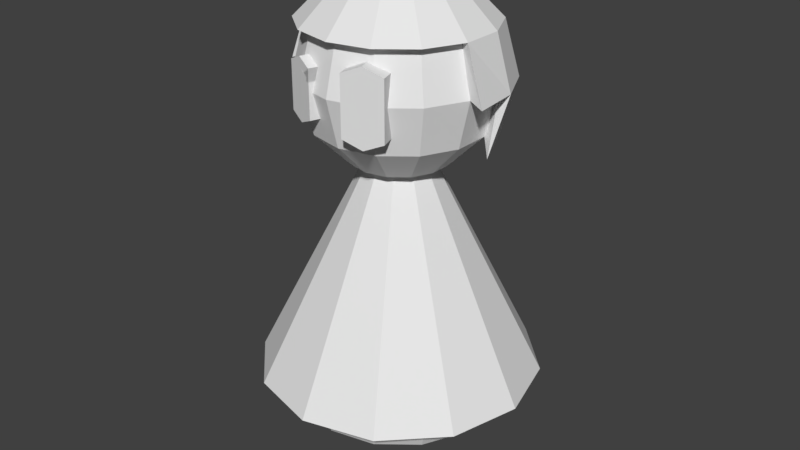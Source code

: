 # Source: Player.blend  (saved by Blender 2.78.0; exported with 4.5.12 LTS)
import bpy
from mathutils import Matrix  # noqa: F401  (used for matrix-valued properties, if any)

bpy.ops.wm.read_factory_settings(use_empty=True)
scene = bpy.context.scene
scene.name = 'Scene'

# ---- collections
col_collection_1 = bpy.data.collections.new('Collection 1'); scene.collection.children.link(col_collection_1)

# ---- world
world_world = bpy.data.worlds.new('World'); scene.world = world_world
world_world.color = (0.05088, 0.05088, 0.05088)
world_world.use_sun_shadow = False
world_world.sun_shadow_jitter_overblur = 0.0
world_world.cycles.sampling_method = 'MANUAL'

# ---- meshes
me_cone_003 = bpy.data.meshes.new('Cone.003')
me_cone_003.from_pydata([(-5.165e-09, 0.8435, -1.013), (-5.165e-09, 0.7305, -1.265), (-5.165e-09, 0.4218, -1.448), (0.366, 0.76, -1.013), (0.317, 0.6582, -1.265), (0.183, 0.38, -1.448), (0.6595, 0.5259, -1.013), (0.5711, 0.4555, -1.265), (0.3297, 0.263, -1.448), (0.8224, 0.1877, -1.013), (0.7122, 0.1626, -1.265), (0.4112, 0.09385, -1.448), (0.8224, -0.1877, -1.013), (0.7122, -0.1626, -1.265), (0.4112, -0.09385, -1.448), (0.6595, -0.5259, -1.013), (0.5711, -0.4555, -1.265), (0.3297, -0.263, -1.448), (0.366, -0.76, -1.013), (0.317, -0.6582, -1.265), (0.183, -0.38, -1.448), (-2.063e-07, -0.8435, -1.013), (-1.057e-07, -0.7305, -1.265), (-5.165e-09, -0.4218, -1.448), (-0.366, -0.76, -1.013), (-0.317, -0.6582, -1.265), (-0.183, -0.38, -1.448), (-0.6595, -0.5259, -1.013), (-0.5711, -0.4555, -1.265), (-0.3297, -0.263, -1.448), (-5.165e-09, 5.659e-08, -1.526), (-0.8224, -0.1877, -1.013), (-0.7122, -0.1626, -1.265), (-0.4112, -0.09385, -1.448), (-0.8224, 0.1877, -1.013), (-0.7122, 0.1626, -1.265), (-0.4112, 0.09385, -1.448), (-0.6595, 0.5259, -1.013), (-0.5711, 0.4555, -1.265), (-0.3297, 0.263, -1.448), (-0.366, 0.76, -1.013), (-0.317, 0.6582, -1.265), (-0.183, 0.38, -1.448)], [], [(2, 1, 4, 5), (30, 2, 5), (1, 0, 3, 4), (5, 4, 7, 8), (30, 5, 8), (4, 3, 6, 7), (30, 8, 11), (7, 6, 9, 10), (8, 7, 10, 11), (30, 11, 14), (10, 9, 12, 13), (11, 10, 13, 14), (30, 14, 17), (13, 12, 15, 16), (14, 13, 16, 17), (30, 17, 20), (16, 15, 18, 19), (17, 16, 19, 20), (30, 20, 23), (19, 18, 21, 22), (20, 19, 22, 23), (22, 21, 24, 25), (23, 22, 25, 26), (30, 23, 26), (26, 25, 28, 29), (30, 26, 29), (25, 24, 27, 28), (29, 28, 32, 33), (30, 29, 33), (28, 27, 31, 32), (33, 32, 35, 36), (30, 33, 36), (32, 31, 34, 35), (36, 35, 38, 39), (30, 36, 39), (35, 34, 37, 38), (39, 38, 41, 42), (30, 39, 42), (38, 37, 40, 41), (30, 42, 2), (41, 40, 0, 1), (42, 41, 1, 2)])
me_cone_003.use_remesh_preserve_volume = False
me_cone_003.use_remesh_preserve_attributes = False
me_cone_003.use_mirror_vertex_groups = False
me_cone_003.update()
me_cone_001 = bpy.data.meshes.new('Cone.001')
me_cone_001.from_pydata([(2.419e-07, 0.5891, 0.7781), (0.2556, 0.5308, 0.7781), (0.4606, 0.3673, 0.7781), (0.6632, 0.1514, 1.118), (0.5743, 0.1311, 0.7781), (0.5743, -0.1311, 1.458), (0.6632, -0.1514, 1.118), (0.4606, -0.3673, 1.458), (0.2556, -0.5308, 1.458), (1.608e-07, -0.5891, 1.458), (-0.2556, -0.5308, 1.458), (-0.4606, -0.3673, 1.458), (-0.5743, -0.1311, 1.458), (-0.6632, -0.1514, 1.118), (-0.6632, 0.1514, 1.118), (-0.5743, 0.1311, 0.7781), (-0.4606, 0.3673, 0.7781), (-0.2556, 0.5308, 0.7781), (2.316e-07, 0.7453, 1.089), (2.316e-07, 0.6435, 0.7095), (0.1647, 0.3281, 1.747), (0.2853, 0.5784, 1.469), (0.3294, 0.6701, 1.089), (0.2853, 0.5784, 0.7095), (0.2968, 0.2227, 1.747), (0.514, 0.396, 1.469), (0.5936, 0.4594, 1.089), (0.514, 0.396, 0.7095), (1.411e-07, -0.01393, 1.848), (0.3701, 0.07053, 1.747), (0.641, 0.1324, 1.469), (0.7402, 0.155, 1.089), (0.6475, 0.06461, 0.6663), (0.3701, -0.0984, 1.747), (0.641, -0.1602, 1.469), (0.7713, -0.1829, 1.089), (0.2968, -0.2506, 1.747), (0.514, -0.4239, 1.469), (0.1647, -0.3559, 1.747), (0.2853, -0.6063, 1.469), (2.316e-07, -0.3935, 1.747), (1.411e-07, -0.6714, 1.469), (-0.1647, -0.3559, 1.747), (-0.2853, -0.6063, 1.469), (-0.2968, -0.2506, 1.747), (-0.514, -0.4239, 1.469), (-0.3701, -0.0984, 1.747), (-0.641, -0.1602, 1.469), (-0.7713, -0.1829, 1.089), (-0.3701, 0.07053, 1.747), (-0.641, 0.1324, 1.469), (-0.7402, 0.155, 1.089), (-0.6475, 0.06461, 0.6663), (-0.2968, 0.2227, 1.747), (-0.514, 0.396, 1.469), (-0.5936, 0.4594, 1.089), (-0.514, 0.396, 0.7095), (-0.1647, 0.3281, 1.747), (-0.2853, 0.5784, 1.469), (-0.3294, 0.6701, 1.089), (-0.2853, 0.5784, 0.7095), (3.221e-07, 0.3657, 1.747), (4.126e-07, 0.6435, 1.469)], [], [(10, 9, 41, 43), (6, 3, 31, 35), (17, 16, 56, 60), (0, 17, 60, 19), (14, 13, 48, 51), (9, 8, 39, 41), (13, 12, 47, 48), (16, 15, 52, 56), (8, 7, 37, 39), (4, 2, 27, 32), (12, 11, 45, 47), (11, 10, 43, 45), (5, 6, 35, 34), (2, 1, 23, 27), (3, 4, 32, 31), (1, 0, 19, 23), (15, 14, 51, 52), (7, 5, 34, 37), (19, 18, 22, 23), (62, 61, 20, 21), (18, 62, 21, 22), (61, 28, 20), (22, 21, 25, 26), (20, 28, 24), (23, 22, 26, 27), (21, 20, 24, 25), (26, 25, 30, 31), (24, 28, 29), (27, 26, 31, 32), (25, 24, 29, 30), (31, 30, 34, 35), (29, 28, 33), (30, 29, 33, 34), (33, 28, 36), (34, 33, 36, 37), (36, 28, 38), (37, 36, 38, 39), (39, 38, 40, 41), (38, 28, 40), (41, 40, 42, 43), (40, 28, 42), (43, 42, 44, 45), (42, 28, 44), (45, 44, 46, 47), (44, 28, 46), (47, 46, 49, 50), (48, 47, 50, 51), (46, 28, 49), (51, 50, 54, 55), (49, 28, 53), (52, 51, 55, 56), (50, 49, 53, 54), (55, 54, 58, 59), (53, 28, 57), (56, 55, 59, 60), (54, 53, 57, 58), (59, 58, 62, 18), (57, 28, 61), (60, 59, 18, 19), (58, 57, 61, 62)])
me_cone_001.use_remesh_preserve_volume = False
me_cone_001.use_remesh_preserve_attributes = False
me_cone_001.use_mirror_vertex_groups = False
me_cone_001.update()
me_cone_002 = bpy.data.meshes.new('Cone.002')
me_cone_002.from_pydata([(2.419e-07, 0.5891, 0.7781), (2.419e-07, 0.3401, 0.5292), (0.2556, 0.5308, 0.7781), (0.1476, 0.3064, 0.5292), (0.4606, 0.3673, 0.7781), (0.2659, 0.2121, 0.5292), (0.6632, 0.1514, 1.118), (0.5743, 0.1311, 0.7781), (0.3316, 0.07568, 0.5292), (0.5743, -0.1311, 1.458), (0.6632, -0.1514, 1.118), (0.5743, -0.1311, 0.7781), (0.3316, -0.07568, 0.5292), (0.4606, -0.3673, 1.458), (0.5318, -0.4241, 1.118), (0.4606, -0.3673, 0.7781), (0.2659, -0.2121, 0.5292), (0.2556, -0.5308, 1.458), (0.2951, -0.6129, 1.118), (0.2556, -0.5308, 0.7781), (0.1476, -0.3064, 0.5292), (1.608e-07, -0.5891, 1.458), (7.97e-08, -0.6802, 1.118), (1.608e-07, -0.5891, 0.7781), (2.419e-07, -0.3401, 0.5292), (-0.2556, -0.5308, 1.458), (-0.2951, -0.6129, 1.118), (-0.2556, -0.5308, 0.7781), (-0.1476, -0.3064, 0.5292), (-0.4606, -0.3673, 1.458), (-0.5318, -0.4241, 1.118), (-0.4606, -0.3673, 0.7781), (-0.2659, -0.2121, 0.5292), (2.419e-07, -2.12e-07, 0.438), (-0.5743, -0.1311, 1.458), (-0.6632, -0.1514, 1.118), (-0.5743, -0.1311, 0.7781), (-0.3316, -0.07568, 0.5292), (-0.6632, 0.1514, 1.118), (-0.5743, 0.1311, 0.7781), (-0.3316, 0.07568, 0.5292), (-0.4606, 0.3673, 0.7781), (-0.2659, 0.2121, 0.5292), (-0.2556, 0.5308, 0.7781), (-0.1476, 0.3064, 0.5292)], [], [(1, 0, 2, 3), (33, 1, 3), (3, 2, 4, 5), (33, 3, 5), (5, 4, 7, 8), (33, 5, 8), (8, 7, 11, 12), (33, 8, 12), (7, 6, 10, 11), (10, 9, 13, 14), (33, 12, 16), (11, 10, 14, 15), (12, 11, 15, 16), (33, 16, 20), (15, 14, 18, 19), (16, 15, 19, 20), (14, 13, 17, 18), (33, 20, 24), (19, 18, 22, 23), (20, 19, 23, 24), (18, 17, 21, 22), (33, 24, 28), (23, 22, 26, 27), (24, 23, 27, 28), (22, 21, 25, 26), (33, 28, 32), (27, 26, 30, 31), (28, 27, 31, 32), (26, 25, 29, 30), (31, 30, 35, 36), (32, 31, 36, 37), (30, 29, 34, 35), (33, 32, 37), (37, 36, 39, 40), (33, 37, 40), (36, 35, 38, 39), (40, 39, 41, 42), (33, 40, 42), (42, 41, 43, 44), (33, 42, 44), (44, 43, 0, 1), (33, 44, 1)])
me_cone_002.use_remesh_preserve_volume = False
me_cone_002.use_remesh_preserve_attributes = False
me_cone_002.use_mirror_vertex_groups = False
me_cone_002.update()
me_cone = bpy.data.meshes.new('Cone')
me_cone.from_pydata([(0.0, 1.0, -1.024), (0.5, 0.866, -1.024), (0.866, 0.5, -1.024), (1.0, -4.371e-08, -1.024), (0.866, -0.5, -1.024), (0.5, -0.866, -1.024), (1.51e-07, -1.0, -1.024), (0.0, 0.0, 0.9762), (-0.5, -0.866, -1.024), (-0.866, -0.5, -1.024), (-1.0, -4.649e-07, -1.024), (-0.866, 0.5, -1.024), (-0.5, 0.866, -1.024), (-5.165e-09, 0.8435, -1.013), (0.366, 0.76, -1.013), (0.6595, 0.5259, -1.013), (0.8224, 0.1877, -1.013), (0.8224, -0.1877, -1.013), (0.6595, -0.5259, -1.013), (0.366, -0.76, -1.013), (-2.063e-07, -0.8435, -1.013), (-0.366, -0.76, -1.013), (-0.6595, -0.5259, -1.013), (-0.8224, -0.1877, -1.013), (-0.8224, 0.1877, -1.013), (-0.6595, 0.5259, -1.013), (-0.366, 0.76, -1.013)], [], [(0, 7, 1), (1, 7, 2), (2, 7, 3), (3, 7, 4), (4, 7, 5), (5, 7, 6), (6, 7, 8), (8, 7, 9), (9, 7, 10), (10, 7, 11), (11, 7, 12), (12, 7, 0), (0, 1, 2, 3, 4, 5, 6, 8, 9, 10, 11, 12), (13, 26, 25, 24, 23, 22, 21, 20, 19, 18, 17, 16, 15, 14)])
me_cone.use_remesh_preserve_volume = False
me_cone.use_remesh_preserve_attributes = False
me_cone.use_mirror_vertex_groups = False
me_cone.update()
me_eyes_001 = bpy.data.meshes.new('Eyes.001')
me_eyes_001.from_pydata([(-0.2143, -0.5278, 0.2117), (-0.1279, -0.6183, -0.1657), (-0.2143, -0.5278, -0.2117), (-0.3195, -0.4912, 0.0), (-0.3383, -0.5451, 0.1657), (-0.1091, -0.5643, 0.0), (-0.3571, -0.5991, 0.0), (-0.3383, -0.5451, -0.1657), (-0.3195, -0.4912, -0.1657), (-0.3571, -0.5991, -0.1657), (-0.3571, -0.5991, 0.1657), (-0.3195, -0.4912, 0.1657), (-0.1091, -0.5643, -0.1657), (-0.1091, -0.5643, 0.1657), (-0.1466, -0.6722, -0.1657), (-0.1466, -0.6722, 0.1657), (-0.1279, -0.6183, 0.1657), (-0.1466, -0.6722, 0.0), (-0.2518, -0.6357, -0.2117), (-0.2518, -0.6357, 0.2117), (-0.2331, -0.5817, 0.2117), (-0.2331, -0.5817, -0.2117), (-0.2518, -0.6357, 0.0), (-0.1279, -0.6183, 0.0), (-0.2143, -0.5278, 0.0), (-0.3383, -0.5451, 0.0), (0.2143, -0.5278, 0.2117), (0.1279, -0.6183, -0.1657), (0.2143, -0.5278, -0.2117), (0.3195, -0.4912, 0.0), (0.3383, -0.5451, 0.1657), (0.1091, -0.5643, 0.0), (0.3571, -0.5991, 0.0), (0.3383, -0.5451, -0.1657), (0.3195, -0.4912, -0.1657), (0.3571, -0.5991, -0.1657), (0.3571, -0.5991, 0.1657), (0.3195, -0.4912, 0.1657), (0.1091, -0.5643, -0.1657), (0.1091, -0.5643, 0.1657), (0.1466, -0.6722, -0.1657), (0.1466, -0.6722, 0.1657), (0.1279, -0.6183, 0.1657), (0.1466, -0.6722, 0.0), (0.2518, -0.6357, -0.2117), (0.2518, -0.6357, 0.2117), (0.2331, -0.5817, 0.2117), (0.2331, -0.5817, -0.2117), (0.2518, -0.6357, 0.0), (0.1279, -0.6183, 0.0), (0.2143, -0.5278, 0.0), (0.3383, -0.5451, 0.0)], [], [(2, 12, 1, 21), (13, 0, 20, 16), (8, 2, 21, 7), (7, 21, 18, 9), (16, 20, 19, 15), (0, 11, 4, 20), (25, 4, 11, 3), (24, 0, 13, 5), (23, 16, 15, 17), (22, 19, 10, 6), (21, 1, 14, 18), (20, 4, 10, 19), (18, 22, 6, 9), (14, 17, 22, 18), (17, 15, 19, 22), (1, 23, 17, 14), (12, 5, 23, 1), (5, 13, 16, 23), (2, 24, 5, 12), (8, 3, 24, 2), (3, 11, 0, 24), (7, 25, 3, 8), (9, 6, 25, 7), (6, 10, 4, 25), (28, 47, 27, 38), (39, 42, 46, 26), (34, 33, 47, 28), (33, 35, 44, 47), (42, 41, 45, 46), (26, 46, 30, 37), (51, 29, 37, 30), (50, 31, 39, 26), (49, 43, 41, 42), (48, 32, 36, 45), (47, 44, 40, 27), (46, 45, 36, 30), (44, 35, 32, 48), (40, 44, 48, 43), (43, 48, 45, 41), (27, 40, 43, 49), (38, 27, 49, 31), (31, 49, 42, 39), (28, 38, 31, 50), (34, 28, 50, 29), (29, 50, 26, 37), (33, 34, 29, 51), (35, 33, 51, 32), (32, 51, 30, 36)])
me_eyes_001.use_remesh_preserve_volume = False
me_eyes_001.use_remesh_preserve_attributes = False
me_eyes_001.use_mirror_vertex_groups = False
me_eyes_001.update()
me_eyes_003 = bpy.data.meshes.new('Eyes.003')
me_eyes_003.from_pydata([(-0.2143, -0.5236, 0.2117), (-0.1279, -0.6142, -0.1657), (-0.2143, -0.5236, 0.0), (-0.3195, -0.4871, 0.0), (-0.3383, -0.541, 0.07866), (-0.1091, -0.5602, 0.0), (-0.3571, -0.595, 0.0), (-0.3383, -0.541, -0.1657), (-0.3195, -0.4871, -0.1657), (-0.3571, -0.595, -0.1657), (-0.3571, -0.595, 0.07866), (-0.3195, -0.4871, 0.07866), (-0.1091, -0.5602, -0.1657), (-0.1091, -0.5602, 0.07866), (-0.1466, -0.6681, -0.1657), (-0.1466, -0.6681, 0.07866), (-0.1279, -0.6142, 0.07866), (-0.1466, -0.6681, 0.0), (-0.2518, -0.6315, 0.0), (-0.2518, -0.6315, 0.2117), (-0.2331, -0.5776, 0.2117), (-0.2331, -0.5776, 0.0), (-0.1279, -0.6142, 0.0), (-0.3383, -0.541, 0.0), (0.2143, -0.5236, 0.2117), (0.1279, -0.6142, -0.1657), (0.2143, -0.5236, 0.0), (0.3195, -0.4871, 0.0), (0.3383, -0.541, 0.07866), (0.1091, -0.5602, 0.0), (0.3571, -0.595, 0.0), (0.3383, -0.541, -0.1657), (0.3195, -0.4871, -0.1657), (0.3571, -0.595, -0.1657), (0.3571, -0.595, 0.07866), (0.3195, -0.4871, 0.07866), (0.1091, -0.5602, -0.1657), (0.1091, -0.5602, 0.07866), (0.1466, -0.6681, -0.1657), (0.1466, -0.6681, 0.07866), (0.1279, -0.6142, 0.07866), (0.1466, -0.6681, 0.0), (0.2518, -0.6315, 0.0), (0.2518, -0.6315, 0.2117), (0.2331, -0.5776, 0.2117), (0.2331, -0.5776, 0.0), (0.1279, -0.6142, 0.0), (0.3383, -0.541, 0.0)], [], [(2, 12, 1, 21), (13, 0, 20, 16), (8, 2, 21, 7), (7, 21, 18, 9), (16, 20, 19, 15), (0, 11, 4, 20), (23, 4, 11, 3), (2, 0, 13, 5), (22, 16, 15, 17), (18, 19, 10, 6), (21, 1, 14, 18), (20, 4, 10, 19), (18, 6, 9), (14, 17, 18), (17, 15, 19, 18), (1, 22, 17, 14), (12, 5, 22, 1), (5, 13, 16, 22), (2, 5, 12), (8, 3, 2), (3, 11, 0, 2), (7, 23, 3, 8), (9, 6, 23, 7), (6, 10, 4, 23), (26, 45, 25, 36), (37, 40, 44, 24), (32, 31, 45, 26), (31, 33, 42, 45), (40, 39, 43, 44), (24, 44, 28, 35), (47, 27, 35, 28), (26, 29, 37, 24), (46, 41, 39, 40), (42, 30, 34, 43), (45, 42, 38, 25), (44, 43, 34, 28), (42, 33, 30), (38, 42, 41), (41, 42, 43, 39), (25, 38, 41, 46), (36, 25, 46, 29), (29, 46, 40, 37), (26, 36, 29), (32, 26, 27), (27, 26, 24, 35), (31, 32, 27, 47), (33, 31, 47, 30), (30, 47, 28, 34)])
me_eyes_003.use_remesh_preserve_volume = False
me_eyes_003.use_remesh_preserve_attributes = False
me_eyes_003.use_mirror_vertex_groups = False
me_eyes_003.update()
me_eyes_002 = bpy.data.meshes.new('Eyes.002')
me_eyes_002.from_pydata([(-0.2143, -0.5281, 0.07928), (-0.1279, -0.6186, -0.1657), (-0.2143, -0.5281, -0.2117), (-0.3195, -0.4915, 0.0), (-0.3383, -0.5455, 0.07928), (-0.1091, -0.5647, 0.0), (-0.3571, -0.5994, 0.0), (-0.3383, -0.5455, -0.1657), (-0.3195, -0.4915, -0.1657), (-0.3571, -0.5994, -0.1657), (-0.3571, -0.5994, 0.07928), (-0.3195, -0.4915, 0.07929), (-0.1091, -0.5647, -0.1657), (-0.1091, -0.5647, 0.07929), (-0.1466, -0.6726, -0.1657), (-0.1466, -0.6726, 0.07929), (-0.1279, -0.6186, 0.07929), (-0.1466, -0.6726, 0.0), (-0.2518, -0.636, -0.2117), (-0.2518, -0.636, 0.07928), (-0.2331, -0.5821, 0.07928), (-0.2331, -0.5821, -0.2117), (-0.2518, -0.636, 0.0), (-0.1279, -0.6186, 0.0), (-0.2143, -0.5281, 0.0), (-0.3383, -0.5455, 0.0), (0.2143, -0.5281, 0.07928), (0.1279, -0.6186, -0.1657), (0.2143, -0.5281, -0.2117), (0.3195, -0.4915, 0.0), (0.3383, -0.5455, 0.07928), (0.1091, -0.5647, 0.0), (0.3571, -0.5994, 0.0), (0.3383, -0.5455, -0.1657), (0.3195, -0.4915, -0.1657), (0.3571, -0.5994, -0.1657), (0.3571, -0.5994, 0.07928), (0.3195, -0.4915, 0.07929), (0.1091, -0.5647, -0.1657), (0.1091, -0.5647, 0.07929), (0.1466, -0.6726, -0.1657), (0.1466, -0.6726, 0.07929), (0.1279, -0.6186, 0.07929), (0.1466, -0.6726, 0.0), (0.2518, -0.636, -0.2117), (0.2518, -0.636, 0.07928), (0.2331, -0.5821, 0.07928), (0.2331, -0.5821, -0.2117), (0.2518, -0.636, 0.0), (0.1279, -0.6186, 0.0), (0.2143, -0.5281, 0.0), (0.3383, -0.5455, 0.0)], [], [(2, 12, 1, 21), (13, 0, 20, 16), (8, 2, 21, 7), (7, 21, 18, 9), (16, 20, 19, 15), (0, 11, 4, 20), (25, 4, 11, 3), (24, 0, 13, 5), (23, 16, 15, 17), (22, 19, 10, 6), (21, 1, 14, 18), (20, 4, 10, 19), (18, 22, 6, 9), (14, 17, 22, 18), (17, 15, 19, 22), (1, 23, 17, 14), (12, 5, 23, 1), (5, 13, 16, 23), (2, 24, 5, 12), (8, 3, 24, 2), (3, 11, 0, 24), (7, 25, 3, 8), (9, 6, 25, 7), (6, 10, 4, 25), (28, 47, 27, 38), (39, 42, 46, 26), (34, 33, 47, 28), (33, 35, 44, 47), (42, 41, 45, 46), (26, 46, 30, 37), (51, 29, 37, 30), (50, 31, 39, 26), (49, 43, 41, 42), (48, 32, 36, 45), (47, 44, 40, 27), (46, 45, 36, 30), (44, 35, 32, 48), (40, 44, 48, 43), (43, 48, 45, 41), (27, 40, 43, 49), (38, 27, 49, 31), (31, 49, 42, 39), (28, 38, 31, 50), (34, 28, 50, 29), (29, 50, 26, 37), (33, 34, 29, 51), (35, 33, 51, 32), (32, 51, 30, 36)])
me_eyes_002.use_remesh_preserve_volume = False
me_eyes_002.use_remesh_preserve_attributes = False
me_eyes_002.use_mirror_vertex_groups = False
me_eyes_002.update()
me_eyes_000 = bpy.data.meshes.new('Eyes.000')
me_eyes_000.from_pydata([(-0.2143, -0.5278, 0.08529), (-0.1279, -0.6183, -0.1657), (-0.2143, -0.5278, -0.2117), (-0.3195, -0.4912, 0.0), (-0.3383, -0.5451, 0.0), (-0.1091, -0.5643, 0.0), (-0.3571, -0.5991, 0.0), (-0.3383, -0.5451, -0.1657), (-0.3195, -0.4912, -0.1657), (-0.3571, -0.5991, -0.1657), (-0.1091, -0.5643, -0.1657), (-0.1091, -0.5643, 0.1657), (-0.1466, -0.6722, -0.1657), (-0.1466, -0.6722, 0.1657), (-0.1279, -0.6183, 0.1657), (-0.1466, -0.6722, 0.0), (-0.2518, -0.6357, -0.2117), (-0.2518, -0.6357, 0.08529), (-0.2331, -0.5817, 0.08529), (-0.2331, -0.5817, -0.2117), (-0.2518, -0.6357, 0.0), (-0.1279, -0.6183, 0.0), (-0.2143, -0.5278, 0.0), (0.2143, -0.5278, 0.08529), (0.1279, -0.6183, -0.1657), (0.2143, -0.5278, -0.2117), (0.3195, -0.4912, 0.0), (0.3383, -0.5451, 0.0), (0.1091, -0.5643, 0.0), (0.3571, -0.5991, 0.0), (0.3383, -0.5451, -0.1657), (0.3195, -0.4912, -0.1657), (0.3571, -0.5991, -0.1657), (0.1091, -0.5643, -0.1657), (0.1091, -0.5643, 0.1657), (0.1466, -0.6722, -0.1657), (0.1466, -0.6722, 0.1657), (0.1279, -0.6183, 0.1657), (0.1466, -0.6722, 0.0), (0.2518, -0.6357, -0.2117), (0.2518, -0.6357, 0.08529), (0.2331, -0.5817, 0.08529), (0.2331, -0.5817, -0.2117), (0.2518, -0.6357, 0.0), (0.1279, -0.6183, 0.0), (0.2143, -0.5278, 0.0)], [], [(2, 10, 1, 19), (11, 0, 18, 14), (8, 2, 19, 7), (7, 19, 16, 9), (14, 18, 17, 13), (0, 3, 4, 18), (22, 0, 11, 5), (21, 14, 13, 15), (20, 17, 6), (19, 1, 12, 16), (18, 4, 6, 17), (16, 20, 6, 9), (12, 15, 20, 16), (15, 13, 17, 20), (1, 21, 15, 12), (10, 5, 21, 1), (5, 11, 14, 21), (2, 22, 5, 10), (8, 3, 22, 2), (3, 0, 22), (7, 4, 3, 8), (9, 6, 4, 7), (25, 42, 24, 33), (34, 37, 41, 23), (31, 30, 42, 25), (30, 32, 39, 42), (37, 36, 40, 41), (23, 41, 27, 26), (45, 28, 34, 23), (44, 38, 36, 37), (43, 29, 40), (42, 39, 35, 24), (41, 40, 29, 27), (39, 32, 29, 43), (35, 39, 43, 38), (38, 43, 40, 36), (24, 35, 38, 44), (33, 24, 44, 28), (28, 44, 37, 34), (25, 33, 28, 45), (31, 25, 45, 26), (26, 45, 23), (30, 31, 26, 27), (32, 30, 27, 29)])
me_eyes_000.use_remesh_preserve_volume = False
me_eyes_000.use_remesh_preserve_attributes = False
me_eyes_000.use_mirror_vertex_groups = False
me_eyes_000.update()
me_eyes_006 = bpy.data.meshes.new('Eyes.006')
me_eyes_006.from_pydata([(-0.2207, -0.567, 0.1397), (-0.1636, -0.6268, -0.1094), (-0.2207, -0.567, -0.1397), (-0.2902, -0.5429, -1.969e-10), (-0.3025, -0.5785, 0.1094), (-0.1513, -0.5912, -1.969e-10), (-0.3149, -0.6141, -1.969e-10), (-0.3025, -0.5785, -0.1094), (-0.2902, -0.5429, -0.1094), (-0.3149, -0.6141, -0.1094), (-0.3149, -0.6141, 0.1094), (-0.2902, -0.5429, 0.1094), (-0.1513, -0.5912, -0.1094), (-0.1513, -0.5912, 0.1094), (-0.176, -0.6624, -0.1094), (-0.176, -0.6624, 0.1094), (-0.1636, -0.6268, 0.1094), (-0.176, -0.6624, -1.969e-10), (-0.2455, -0.6383, -0.1397), (-0.2455, -0.6383, 0.1397), (-0.2331, -0.6027, 0.1397), (-0.2331, -0.6027, -0.1397), (-0.2455, -0.6383, -1.969e-10), (-0.1636, -0.6268, -1.969e-10), (-0.2207, -0.567, -1.969e-10), (-0.3025, -0.5785, -1.969e-10), (0.2097, -0.5145, 0.2616), (0.1029, -0.6264, -0.2048), (0.2097, -0.5145, -0.2616), (0.3398, -0.4693, 2.672e-10), (0.3629, -0.536, 0.2048), (0.0797, -0.5597, 2.672e-10), (0.3861, -0.6027, 2.672e-10), (0.3629, -0.536, -0.2048), (0.3398, -0.4693, -0.2048), (0.3861, -0.6027, -0.2048), (0.3861, -0.6027, 0.2048), (0.3398, -0.4693, 0.2048), (0.0797, -0.5597, -0.2048), (0.0797, -0.5597, 0.2048), (0.1261, -0.6931, -0.2048), (0.1261, -0.6931, 0.2048), (0.1029, -0.6264, 0.2048), (0.1261, -0.6931, 2.672e-10), (0.2561, -0.6479, -0.2616), (0.2561, -0.6479, 0.2616), (0.2329, -0.5812, 0.2616), (0.2329, -0.5812, -0.2616), (0.2561, -0.6479, 2.672e-10), (0.1029, -0.6264, 2.672e-10), (0.2143, -0.5278, 0.0), (0.3629, -0.536, 2.672e-10)], [], [(2, 12, 1, 21), (13, 0, 20, 16), (8, 2, 21, 7), (7, 21, 18, 9), (16, 20, 19, 15), (0, 11, 4, 20), (25, 4, 11, 3), (24, 0, 13, 5), (23, 16, 15, 17), (22, 19, 10, 6), (21, 1, 14, 18), (20, 4, 10, 19), (18, 22, 6, 9), (14, 17, 22, 18), (17, 15, 19, 22), (1, 23, 17, 14), (12, 5, 23, 1), (5, 13, 16, 23), (2, 24, 5, 12), (8, 3, 24, 2), (3, 11, 0, 24), (7, 25, 3, 8), (9, 6, 25, 7), (6, 10, 4, 25), (28, 47, 27, 38), (39, 42, 46, 26), (34, 33, 47, 28), (33, 35, 44, 47), (42, 41, 45, 46), (26, 46, 30, 37), (51, 29, 37, 30), (50, 31, 39, 26), (49, 43, 41, 42), (48, 32, 36, 45), (47, 44, 40, 27), (46, 45, 36, 30), (44, 35, 32, 48), (40, 44, 48, 43), (43, 48, 45, 41), (27, 40, 43, 49), (38, 27, 49, 31), (31, 49, 42, 39), (28, 38, 31, 50), (34, 28, 50, 29), (29, 50, 26, 37), (33, 34, 29, 51), (35, 33, 51, 32), (32, 51, 30, 36)])
me_eyes_006.use_remesh_preserve_volume = False
me_eyes_006.use_remesh_preserve_attributes = False
me_eyes_006.use_mirror_vertex_groups = False
me_eyes_006.update()
me_eyes_007 = bpy.data.meshes.new('Eyes.007')
me_eyes_007.from_pydata([(-0.2143, -0.5278, 0.03016), (-0.1279, -0.6183, -0.03016), (-0.2143, -0.5278, -0.03016), (-0.3195, -0.4912, 0.0), (-0.3383, -0.5451, 0.03016), (-0.1091, -0.5643, 0.0), (-0.3571, -0.5991, 0.0), (-0.3383, -0.5451, -0.03016), (-0.3195, -0.4912, -0.03016), (-0.3571, -0.5991, -0.03016), (-0.3571, -0.5991, 0.03016), (-0.3195, -0.4912, 0.03016), (-0.1091, -0.5643, -0.03016), (-0.1091, -0.5643, 0.03016), (-0.1466, -0.6722, -0.03016), (-0.1466, -0.6722, 0.03016), (-0.1279, -0.6183, 0.03016), (-0.1466, -0.6722, 0.0), (-0.2518, -0.6357, -0.03016), (-0.2518, -0.6357, 0.03016), (-0.2331, -0.5817, 0.03016), (-0.2331, -0.5817, -0.03016), (-0.2518, -0.6357, 0.0), (-0.1279, -0.6183, 0.0), (-0.2143, -0.5278, 0.0), (-0.3383, -0.5451, 0.0), (0.2143, -0.5278, 0.03016), (0.1279, -0.6183, -0.03016), (0.2143, -0.5278, -0.03016), (0.3195, -0.4912, 0.0), (0.3383, -0.5451, 0.03016), (0.1091, -0.5643, 0.0), (0.3571, -0.5991, 0.0), (0.3383, -0.5451, -0.03016), (0.3195, -0.4912, -0.03016), (0.3571, -0.5991, -0.03016), (0.3571, -0.5991, 0.03016), (0.3195, -0.4912, 0.03016), (0.1091, -0.5643, -0.03016), (0.1091, -0.5643, 0.03016), (0.1466, -0.6722, -0.03016), (0.1466, -0.6722, 0.03016), (0.1279, -0.6183, 0.03016), (0.1466, -0.6722, 0.0), (0.2518, -0.6357, -0.03016), (0.2518, -0.6357, 0.03016), (0.2331, -0.5817, 0.03016), (0.2331, -0.5817, -0.03016), (0.2518, -0.6357, 0.0), (0.1279, -0.6183, 0.0), (0.2143, -0.5278, 0.0), (0.3383, -0.5451, 0.0)], [], [(2, 12, 1, 21), (13, 0, 20, 16), (8, 2, 21, 7), (7, 21, 18, 9), (16, 20, 19, 15), (0, 11, 4, 20), (25, 4, 11, 3), (24, 0, 13, 5), (23, 16, 15, 17), (22, 19, 10, 6), (21, 1, 14, 18), (20, 4, 10, 19), (18, 22, 6, 9), (14, 17, 22, 18), (17, 15, 19, 22), (1, 23, 17, 14), (12, 5, 23, 1), (5, 13, 16, 23), (2, 24, 5, 12), (8, 3, 24, 2), (3, 11, 0, 24), (7, 25, 3, 8), (9, 6, 25, 7), (6, 10, 4, 25), (28, 47, 27, 38), (39, 42, 46, 26), (34, 33, 47, 28), (33, 35, 44, 47), (42, 41, 45, 46), (26, 46, 30, 37), (51, 29, 37, 30), (50, 31, 39, 26), (49, 43, 41, 42), (48, 32, 36, 45), (47, 44, 40, 27), (46, 45, 36, 30), (44, 35, 32, 48), (40, 44, 48, 43), (43, 48, 45, 41), (27, 40, 43, 49), (38, 27, 49, 31), (31, 49, 42, 39), (28, 38, 31, 50), (34, 28, 50, 29), (29, 50, 26, 37), (33, 34, 29, 51), (35, 33, 51, 32), (32, 51, 30, 36)])
me_eyes_007.use_remesh_preserve_volume = False
me_eyes_007.use_remesh_preserve_attributes = False
me_eyes_007.use_mirror_vertex_groups = False
me_eyes_007.update()

# ---- objects
ob_player = bpy.data.objects.new('Player', None)
ob_body = bpy.data.objects.new('Body', None)
ob_bottom = bpy.data.objects.new('Bottom', me_cone_003)
ob_hair = bpy.data.objects.new('Hair', me_cone_001)
ob_head = bpy.data.objects.new('Head', me_cone_002)
ob_torso = bpy.data.objects.new('Torso', me_cone)
ob_faces = bpy.data.objects.new('Faces', None)
ob_normal_face = bpy.data.objects.new('Normal Face', me_eyes_001)
ob_happy_face = bpy.data.objects.new('Happy Face', me_eyes_003)
ob_annoyed_face = bpy.data.objects.new('Annoyed Face', me_eyes_002)
ob_sad_face = bpy.data.objects.new('Sad Face', me_eyes_000)
ob_hit_face = bpy.data.objects.new('Hit Face', me_eyes_006)
ob_closed_eyes = bpy.data.objects.new('Closed Eyes', me_eyes_007)

# ---- transforms, parenting, visibility, modifiers, constraints
ob_player.location = (0.0, 0.0, 0.0)
ob_player.empty_image_offset = (0.0, 0.0)
ob_player.lineart.crease_threshold = 0.0
ob_body.parent = ob_player
ob_body.location = (0.0, 0.0, 0.0)
ob_body.empty_image_offset = (0.0, 0.0)
ob_body.lineart.crease_threshold = 0.0
ob_bottom.parent = ob_body
ob_bottom.location = (0.0, 0.0, 1.54)
ob_bottom.lineart.crease_threshold = 0.0
ob_hair.parent = ob_body
ob_hair.location = (0.0, 0.0, 1.54)
ob_hair.lineart.crease_threshold = 0.0
ob_head.parent = ob_body
ob_head.location = (0.0, 0.0, 1.54)
ob_head.lineart.crease_threshold = 0.0
ob_torso.parent = ob_body
ob_torso.location = (0.0, 0.0, 1.54)
ob_torso.lineart.crease_threshold = 0.0
ob_faces.parent = ob_player
ob_faces.location = (0.0, 0.0, 2.65)
ob_faces.empty_image_offset = (0.0, 0.0)
ob_faces.lineart.crease_threshold = 0.0
ob_normal_face.parent = ob_faces
ob_normal_face.matrix_parent_inverse = Matrix(((1.0, 0.0, 0.0, -0.0), (0.0, 1.0, 0.0, -0.0), (0.0, 0.0, 1.0, -2.65), (0.0, 0.0, 0.0, 1.0)))
ob_normal_face.location = (0.0, 0.0, 2.65)
ob_normal_face.lineart.crease_threshold = 0.0
ob_happy_face.parent = ob_faces
ob_happy_face.matrix_parent_inverse = Matrix(((1.0, 0.0, 0.0, -0.0), (0.0, 1.0, 0.0, -0.0), (0.0, 0.0, 1.0, -2.65), (0.0, 0.0, 0.0, 1.0)))
ob_happy_face.location = (0.0, 0.0, 2.65)
ob_happy_face.hide_viewport = True
ob_happy_face.lineart.crease_threshold = 0.0
ob_annoyed_face.parent = ob_faces
ob_annoyed_face.matrix_parent_inverse = Matrix(((1.0, 0.0, 0.0, -0.0), (0.0, 1.0, 0.0, -0.0), (0.0, 0.0, 1.0, -2.65), (0.0, 0.0, 0.0, 1.0)))
ob_annoyed_face.location = (0.0, 0.0, 2.65)
ob_annoyed_face.hide_viewport = True
ob_annoyed_face.lineart.crease_threshold = 0.0
ob_sad_face.parent = ob_faces
ob_sad_face.matrix_parent_inverse = Matrix(((1.0, 0.0, 0.0, -0.0), (0.0, 1.0, 0.0, -0.0), (0.0, 0.0, 1.0, -2.65), (0.0, 0.0, 0.0, 1.0)))
ob_sad_face.location = (0.0, 0.0, 2.65)
ob_sad_face.hide_viewport = True
ob_sad_face.lineart.crease_threshold = 0.0
ob_hit_face.parent = ob_faces
ob_hit_face.matrix_parent_inverse = Matrix(((1.0, 0.0, 0.0, -0.0), (0.0, 1.0, 0.0, -0.0), (0.0, 0.0, 1.0, -2.65), (0.0, 0.0, 0.0, 1.0)))
ob_hit_face.location = (0.0, 0.0, 2.65)
ob_hit_face.hide_viewport = True
ob_hit_face.hide_select = True
ob_hit_face.lineart.crease_threshold = 0.0
ob_closed_eyes.parent = ob_faces
ob_closed_eyes.matrix_parent_inverse = Matrix(((1.0, 0.0, 0.0, -0.0), (0.0, 1.0, 0.0, -0.0), (0.0, 0.0, 1.0, -2.65), (0.0, 0.0, 0.0, 1.0)))
ob_closed_eyes.location = (0.0, 0.0, 2.65)
ob_closed_eyes.hide_viewport = True
ob_closed_eyes.lineart.crease_threshold = 0.0

# ---- collection membership
col_collection_1.objects.link(ob_player)
col_collection_1.objects.link(ob_body)
col_collection_1.objects.link(ob_bottom)
col_collection_1.objects.link(ob_hair)
col_collection_1.objects.link(ob_head)
col_collection_1.objects.link(ob_torso)
col_collection_1.objects.link(ob_faces)
col_collection_1.objects.link(ob_normal_face)
col_collection_1.objects.link(ob_happy_face)
col_collection_1.objects.link(ob_annoyed_face)
col_collection_1.objects.link(ob_sad_face)
col_collection_1.objects.link(ob_hit_face)
col_collection_1.objects.link(ob_closed_eyes)

# ---- scene / render settings (as saved in the file)
scene.frame_start = 1; scene.frame_end = 250; scene.frame_set(1)
scene.render.engine = 'BLENDER_EEVEE_NEXT'
scene.render.resolution_percentage = 50
scene.render.dither_intensity = 0.0
scene.cycles.use_denoising = False
scene.cycles.samples = 128
scene.cycles.sampling_pattern = 'TABULATED_SOBOL'
scene.cycles.light_sampling_threshold = 0.0
scene.cycles.use_adaptive_sampling = False
scene.cycles.use_light_tree = False
scene.cycles.blur_glossy = 0.0
scene.cycles.sample_clamp_indirect = 0.0
scene.view_settings.view_transform = 'Standard'
bpy.context.view_layer.update()

# ---- added for rendering (the .blend has no active camera and no usable light): camera, sun
cam_auto = bpy.data.cameras.new('AutoCamera')
cam_auto.lens = 50.0
cam_auto.sensor_width = 36.0
cam_auto.clip_end = 1000.0
ob_auto_camera = bpy.data.objects.new('AutoCamera', cam_auto)
scene.collection.objects.link(ob_auto_camera)
ob_auto_camera.location = (4.27229, -5.12675, 4.98118)
ob_auto_camera.rotation_euler = (1.09748, -7.21219e-08, 0.694738)
scene.camera = ob_auto_camera
light_auto_sun = bpy.data.lights.new('AutoSun', 'SUN')
light_auto_sun.energy = 3.0
light_auto_sun.angle = 0.0523599
ob_auto_sun = bpy.data.objects.new('AutoSun', light_auto_sun)
scene.collection.objects.link(ob_auto_sun)
ob_auto_sun.rotation_euler = (0.872665, 0.174533, 0.523599)
bpy.context.view_layer.update()
